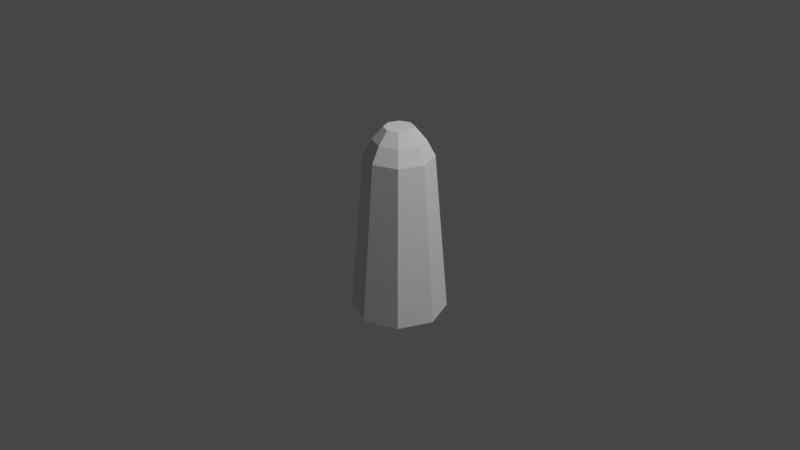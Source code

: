 # Source: Fire_Extinguisher_Nozzle.blend  (saved by Blender 3.5.10; exported with 4.5.12 LTS)
import bpy
from mathutils import Matrix  # noqa: F401  (used for matrix-valued properties, if any)

bpy.ops.wm.read_factory_settings(use_empty=True)
scene = bpy.context.scene
scene.name = 'Scene'

# ---- collections
col_collection = bpy.data.collections.new('Collection'); scene.collection.children.link(col_collection)

# ---- world
world_world = bpy.data.worlds.new('World'); scene.world = world_world
world_world.use_nodes = True; world_world.node_tree.nodes.clear()
_N = world_world.node_tree.nodes; _L = world_world.node_tree.links
n0 = _N.new('ShaderNodeOutputWorld'); n0.name = 'World Output'; n0.location = (300, 300)
n1 = _N.new('ShaderNodeBackground'); n1.name = 'Background'; n1.location = (10, 300)
n1.inputs[0].default_value = (0.05088, 0.05088, 0.05088, 1.0)
_L.new(n1.outputs[0], n0.inputs[0])
n0.is_active_output = True
world_world.color = (0.05088, 0.05088, 0.05088)
world_world.use_sun_shadow = False
world_world.sun_shadow_jitter_overblur = 0.0

# ---- cameras
cam_camera = bpy.data.cameras.new('Camera')
cam_camera.clip_end = 100.0
cam_camera.ortho_scale = 7.314

# ---- lights
light_light = bpy.data.lights.new('Light', 'POINT')
light_light.transmission_factor = 0.0
light_light.energy = 1000.0
light_light.shadow_soft_size = 0.1
light_light.shadow_maximum_resolution = 0.006
light_light.use_absolute_resolution = True

# ---- meshes
me_cylinder = bpy.data.meshes.new('Cylinder')
me_cylinder.from_pydata([(2.967e-08, 0.01514, -0.5701), (0.01071, 0.01071, -0.5701), (0.01514, 0.0, -0.5701), (0.01071, -0.01071, -0.5701), (2.967e-08, -0.01514, -0.5701), (-0.01071, -0.01071, -0.5701), (-0.01514, 0.0, -0.5701), (-0.01071, 0.01071, -0.5701), (0.0, 0.5, -1.0), (0.3536, 0.3536, -1.0), (0.5, 0.0, -1.0), (0.3536, -0.3536, -1.0), (0.0, -0.5, -1.0), (-0.3536, -0.3536, -1.0), (-0.5, 0.0, -1.0), (-0.3536, 0.3536, -1.0), (1.254e-08, 0.3575, 0.6986), (0.2528, 0.2528, 0.6986), (0.3575, -1.138e-08, 0.6986), (0.2528, -0.2528, 0.6986), (-1.021e-08, -0.3575, 0.6986), (-0.2528, -0.2528, 0.6986), (-0.3575, 1.138e-08, 0.6986), (-0.2528, 0.2528, 0.6986), (3.725e-09, 0.1562, 1.0), (5.904e-09, 0.2704, 0.8651), (0.1105, 0.1105, 1.0), (0.1912, 0.1912, 0.8651), (0.1562, -3.725e-09, 1.0), (0.2704, -5.616e-09, 0.8651), (0.1105, -0.1105, 1.0), (0.1912, -0.1912, 0.8651), (-3.725e-09, -0.1562, 1.0), (-5.329e-09, -0.2704, 0.8651), (-0.1105, -0.1105, 1.0), (-0.1912, -0.1912, 0.8651), (-0.1562, 3.725e-09, 1.0), (-0.2704, 5.616e-09, 0.8651), (-0.1105, 0.1105, 1.0), (-0.1912, 0.1912, 0.8651)], [], [(15, 23, 16, 8), (10, 18, 19, 11), (11, 19, 20, 12), (12, 20, 21, 13), (13, 21, 22, 14), (14, 22, 23, 15), (8, 16, 17, 9), (9, 17, 18, 10), (0, 1, 2, 3, 4, 5, 6, 7), (1, 0, 8, 9), (2, 1, 9, 10), (3, 2, 10, 11), (4, 3, 11, 12), (5, 4, 12, 13), (6, 5, 13, 14), (7, 6, 14, 15), (0, 7, 15, 8), (26, 24, 38, 36, 34, 32, 30, 28), (19, 18, 29, 31), (20, 19, 31, 33), (21, 20, 33, 35), (22, 21, 35, 37), (23, 22, 37, 39), (17, 16, 25, 27), (18, 17, 27, 29), (24, 26, 27, 25), (26, 28, 29, 27), (28, 30, 31, 29), (30, 32, 33, 31), (32, 34, 35, 33), (34, 36, 37, 35), (36, 38, 39, 37), (38, 24, 25, 39), (16, 23, 39, 25)])
_uv = me_cylinder.uv_layers.new(name='UVMap')
_uv.uv.foreach_set('vector', [0.125, 0.5, 0.125, 0.9751, 0.0, 0.9751, 0.0, 0.5, 0.75, 0.5, 0.75, 0.9751, 0.625, 0.9751, 0.625, 0.5, 0.625, 0.5, 0.625, 0.9751, 0.5, 0.9751, 0.5, 0.5, 0.5, 0.5, 0.5, 0.9751, 0.375, 0.9751, 0.375, 0.5, 0.375, 0.5, 0.375, 0.9751, 0.25, 0.9751, 0.25, 0.5, 0.25, 0.5, 0.25, 0.9751, 0.125, 0.9751, 0.125, 0.5, 1.0, 0.5, 1.0, 0.9751, 0.875, 0.9751, 0.875, 0.5, 0.875, 0.5, 0.875, 0.9751, 0.75, 0.9751, 0.75, 0.5, 0.75, 0.2863, 0.7757, 0.2757, 0.7863, 0.25, 0.7757, 0.2243, 0.75, 0.2137, 0.7243, 0.2243, 0.7137, 0.25, 0.7243, 0.2757, 0.7757, 0.2757, 0.75, 0.2863, 0.75, 0.49, 0.9197, 0.4197, 0.7863, 0.25, 0.7757, 0.2757, 0.9197, 0.4197, 0.99, 0.25, 0.7757, 0.2243, 0.7863, 0.25, 0.99, 0.25, 0.9197, 0.08029, 0.75, 0.2137, 0.7757, 0.2243, 0.9197, 0.08029, 0.75, 0.01, 0.7243, 0.2243, 0.75, 0.2137, 0.75, 0.01, 0.5803, 0.08029, 0.7137, 0.25, 0.7243, 0.2243, 0.5803, 0.08029, 0.51, 0.25, 0.7243, 0.2757, 0.7137, 0.25, 0.51, 0.25, 0.5803, 0.4197, 0.75, 0.2863, 0.7243, 0.2757, 0.5803, 0.4197, 0.75, 0.49, 0.3257, 0.3257, 0.25, 0.3571, 0.1743, 0.3257, 0.1429, 0.25, 0.1743, 0.1743, 0.25, 0.1429, 0.3257, 0.1743, 0.3571, 0.25, 0.4197, 0.08029, 0.49, 0.25, 0.4341, 0.25, 0.3802, 0.1198, 0.25, 0.01, 0.4197, 0.08029, 0.3802, 0.1198, 0.25, 0.06588, 0.08029, 0.08029, 0.25, 0.01, 0.25, 0.06588, 0.1198, 0.1198, 0.01, 0.25, 0.08029, 0.08029, 0.1198, 0.1198, 0.06588, 0.25, 0.08029, 0.4197, 0.01, 0.25, 0.06588, 0.25, 0.1198, 0.3802, 0.4197, 0.4197, 0.25, 0.49, 0.25, 0.4341, 0.3802, 0.3802, 0.49, 0.25, 0.4197, 0.4197, 0.3802, 0.3802, 0.4341, 0.25, 0.25, 0.3571, 0.3257, 0.3257, 0.3802, 0.3802, 0.25, 0.4341, 0.3257, 0.3257, 0.3571, 0.25, 0.4341, 0.25, 0.3802, 0.3802, 0.3571, 0.25, 0.3257, 0.1743, 0.3802, 0.1198, 0.4341, 0.25, 0.3257, 0.1743, 0.25, 0.1429, 0.25, 0.06588, 0.3802, 0.1198, 0.25, 0.1429, 0.1743, 0.1743, 0.1198, 0.1198, 0.25, 0.06588, 0.1743, 0.1743, 0.1429, 0.25, 0.06588, 0.25, 0.1198, 0.1198, 0.1429, 0.25, 0.1743, 0.3257, 0.1198, 0.3802, 0.06588, 0.25, 0.1743, 0.3257, 0.25, 0.3571, 0.25, 0.4341, 0.1198, 0.3802, 0.25, 0.49, 0.08029, 0.4197, 0.1198, 0.3802, 0.25, 0.4341])
me_cylinder.update()

# ---- objects
ob_light = bpy.data.objects.new('Light', light_light)
ob_camera = bpy.data.objects.new('Camera', cam_camera)
ob_cylinder = bpy.data.objects.new('Cylinder', me_cylinder)

# ---- transforms, parenting, visibility, modifiers, constraints
ob_light.location = (4.076, 1.005, 5.904)
ob_light.rotation_euler = (0.6503, 0.05522, 1.866)
ob_light.lock_rotations_4d = False
ob_light.empty_display_type = 'ARROWS'
ob_light.color = (0.0, 0.0, 0.0, 0.0)
ob_light.lineart.crease_threshold = 0.0
ob_camera.location = (7.359, -6.926, 4.958)
ob_camera.rotation_euler = (1.109, 0.0, 0.8149)
ob_camera.lock_rotations_4d = False
ob_camera.empty_display_type = 'ARROWS'
ob_camera.color = (0.0, 0.0, 0.0, 0.0)
ob_camera.display_type = 'WIRE'
ob_camera.lineart.crease_threshold = 0.0
ob_cylinder.location = (0.0, 0.0, 0.0)

# ---- collection membership
col_collection.objects.link(ob_light)
col_collection.objects.link(ob_camera)
col_collection.objects.link(ob_cylinder)

# ---- scene / render settings (as saved in the file)
scene.camera = ob_camera
scene.frame_start = 1; scene.frame_end = 250; scene.frame_set(1)
scene.render.engine = 'BLENDER_EEVEE_NEXT'
scene.cycles.sampling_pattern = 'TABULATED_SOBOL'
scene.view_settings.view_transform = 'Filmic'
bpy.context.view_layer.update()
